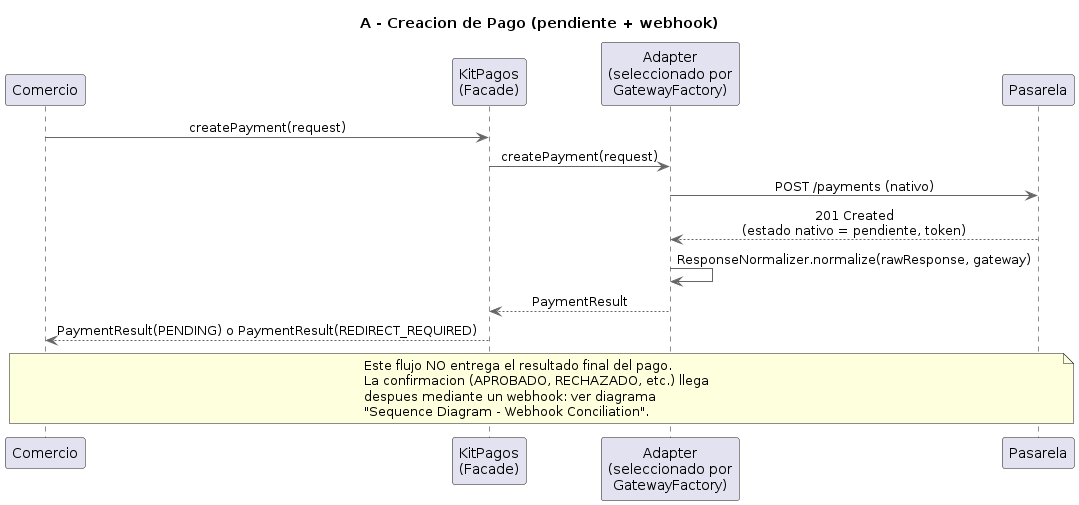

The diagram above was rendered by PlantUML. Its source (embedded in the PNG):
@startuml
title A - Creacion de Pago (pendiente + webhook)
skinparam backgroundColor white
skinparam sequenceMessageAlign center
skinparam ArrowColor #666666
skinparam LifeLineBorderColor #666666

participant "Comercio" as Comercio
participant "KitPagos\n(Facade)" as Facade
participant "Adapter\n(seleccionado por\nGatewayFactory)" as Adapter
participant "Pasarela" as Pasarela

Comercio -> Facade : createPayment(request)
Facade -> Adapter : createPayment(request)
Adapter -> Pasarela : POST /payments (nativo)
Pasarela --> Adapter : 201 Created\n(estado nativo = pendiente, token)
Adapter -> Adapter : ResponseNormalizer.normalize(rawResponse, gateway)
Adapter --> Facade : PaymentResult
Facade --> Comercio : PaymentResult(PENDING) o PaymentResult(REDIRECT_REQUIRED)

note over Comercio, Pasarela
  Este flujo NO entrega el resultado final del pago.
  La confirmacion (APROBADO, RECHAZADO, etc.) llega
  despues mediante un webhook: ver diagrama
  "Sequence Diagram - Webhook Conciliation".
end note
@enduml